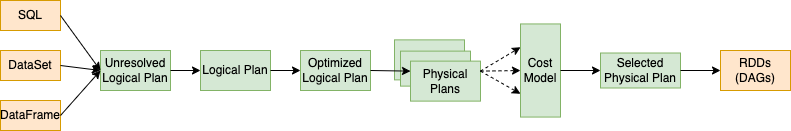

The diagram above was exported from draw.io. Its source (the exported page's mxGraphModel, read from the mxfile embedded in the PNG):
<mxGraphModel dx="1252" dy="738" grid="1" gridSize="10" guides="1" tooltips="1" connect="1" arrows="1" fold="1" page="1" pageScale="1" pageWidth="827" pageHeight="1169" math="0" shadow="0">
  <root>
    <mxCell id="0" />
    <mxCell id="1" parent="0" />
    <mxCell id="FQxQoI0nSRrwIX5PE0hD-1" value="SQL" style="rounded=0;whiteSpace=wrap;html=1;fillColor=#ffe6cc;strokeColor=#d79b00;" vertex="1" parent="1">
      <mxGeometry x="20" y="240" width="60" height="30" as="geometry" />
    </mxCell>
    <mxCell id="FQxQoI0nSRrwIX5PE0hD-3" value="DataSet" style="rounded=0;whiteSpace=wrap;html=1;fillColor=#ffe6cc;strokeColor=#d79b00;" vertex="1" parent="1">
      <mxGeometry x="20" y="290" width="60" height="30" as="geometry" />
    </mxCell>
    <mxCell id="FQxQoI0nSRrwIX5PE0hD-4" value="DataFrame" style="rounded=0;whiteSpace=wrap;html=1;fillColor=#ffe6cc;strokeColor=#d79b00;" vertex="1" parent="1">
      <mxGeometry x="20" y="340" width="60" height="30" as="geometry" />
    </mxCell>
    <mxCell id="FQxQoI0nSRrwIX5PE0hD-5" value="Unresolved&lt;br&gt;Logical Plan" style="rounded=0;whiteSpace=wrap;html=1;fillColor=#d5e8d4;strokeColor=#82b366;" vertex="1" parent="1">
      <mxGeometry x="120" y="290" width="70" height="40" as="geometry" />
    </mxCell>
    <mxCell id="FQxQoI0nSRrwIX5PE0hD-10" value="Logical Plan" style="rounded=0;whiteSpace=wrap;html=1;fillColor=#d5e8d4;strokeColor=#82b366;" vertex="1" parent="1">
      <mxGeometry x="220" y="290" width="70" height="40" as="geometry" />
    </mxCell>
    <mxCell id="FQxQoI0nSRrwIX5PE0hD-11" value="Optimized&lt;br&gt;Logical Plan" style="rounded=0;whiteSpace=wrap;html=1;fillColor=#d5e8d4;strokeColor=#82b366;" vertex="1" parent="1">
      <mxGeometry x="320" y="290" width="70" height="40" as="geometry" />
    </mxCell>
    <mxCell id="FQxQoI0nSRrwIX5PE0hD-12" value="" style="rounded=0;whiteSpace=wrap;html=1;fillColor=#d5e8d4;strokeColor=#82b366;" vertex="1" parent="1">
      <mxGeometry x="414" y="279.37" width="70" height="40" as="geometry" />
    </mxCell>
    <mxCell id="FQxQoI0nSRrwIX5PE0hD-15" value="Selected&lt;br&gt;Physical Plan" style="rounded=0;whiteSpace=wrap;html=1;fillColor=#d5e8d4;strokeColor=#82b366;" vertex="1" parent="1">
      <mxGeometry x="620" y="292.5" width="80" height="35" as="geometry" />
    </mxCell>
    <mxCell id="FQxQoI0nSRrwIX5PE0hD-16" value="RDDs&lt;br&gt;(DAGs)" style="rounded=0;whiteSpace=wrap;html=1;fillColor=#ffe6cc;strokeColor=#d79b00;" vertex="1" parent="1">
      <mxGeometry x="740" y="290" width="70" height="40" as="geometry" />
    </mxCell>
    <mxCell id="FQxQoI0nSRrwIX5PE0hD-17" value="" style="endArrow=classic;html=1;rounded=0;entryX=0;entryY=0.5;entryDx=0;entryDy=0;exitX=1;exitY=0.5;exitDx=0;exitDy=0;" edge="1" parent="1" source="FQxQoI0nSRrwIX5PE0hD-1" target="FQxQoI0nSRrwIX5PE0hD-5">
      <mxGeometry width="50" height="50" relative="1" as="geometry">
        <mxPoint x="110" y="230" as="sourcePoint" />
        <mxPoint x="160" y="180" as="targetPoint" />
      </mxGeometry>
    </mxCell>
    <mxCell id="FQxQoI0nSRrwIX5PE0hD-18" value="" style="endArrow=classic;html=1;rounded=0;exitX=1;exitY=0.5;exitDx=0;exitDy=0;entryX=0;entryY=0.5;entryDx=0;entryDy=0;" edge="1" parent="1" source="FQxQoI0nSRrwIX5PE0hD-3" target="FQxQoI0nSRrwIX5PE0hD-5">
      <mxGeometry width="50" height="50" relative="1" as="geometry">
        <mxPoint x="70" y="470" as="sourcePoint" />
        <mxPoint x="120" y="420" as="targetPoint" />
      </mxGeometry>
    </mxCell>
    <mxCell id="FQxQoI0nSRrwIX5PE0hD-19" value="" style="endArrow=classic;html=1;rounded=0;exitX=1;exitY=0.5;exitDx=0;exitDy=0;entryX=0;entryY=0.5;entryDx=0;entryDy=0;" edge="1" parent="1" source="FQxQoI0nSRrwIX5PE0hD-4" target="FQxQoI0nSRrwIX5PE0hD-5">
      <mxGeometry width="50" height="50" relative="1" as="geometry">
        <mxPoint x="120" y="430" as="sourcePoint" />
        <mxPoint x="170" y="380" as="targetPoint" />
      </mxGeometry>
    </mxCell>
    <mxCell id="FQxQoI0nSRrwIX5PE0hD-21" value="" style="endArrow=classic;html=1;rounded=0;exitX=1;exitY=0.5;exitDx=0;exitDy=0;entryX=0;entryY=0.5;entryDx=0;entryDy=0;" edge="1" parent="1" source="FQxQoI0nSRrwIX5PE0hD-5" target="FQxQoI0nSRrwIX5PE0hD-10">
      <mxGeometry width="50" height="50" relative="1" as="geometry">
        <mxPoint x="270" y="305" as="sourcePoint" />
        <mxPoint x="330" y="450" as="targetPoint" />
      </mxGeometry>
    </mxCell>
    <mxCell id="FQxQoI0nSRrwIX5PE0hD-22" value="" style="endArrow=classic;html=1;rounded=0;exitX=1;exitY=0.5;exitDx=0;exitDy=0;entryX=0;entryY=0.5;entryDx=0;entryDy=0;" edge="1" parent="1" source="FQxQoI0nSRrwIX5PE0hD-10" target="FQxQoI0nSRrwIX5PE0hD-11">
      <mxGeometry width="50" height="50" relative="1" as="geometry">
        <mxPoint x="470" y="230" as="sourcePoint" />
        <mxPoint x="520" y="180" as="targetPoint" />
      </mxGeometry>
    </mxCell>
    <mxCell id="FQxQoI0nSRrwIX5PE0hD-28" value="" style="endArrow=classic;html=1;rounded=0;exitX=1;exitY=0.5;exitDx=0;exitDy=0;entryX=0;entryY=0.5;entryDx=0;entryDy=0;" edge="1" parent="1" source="FQxQoI0nSRrwIX5PE0hD-15" target="FQxQoI0nSRrwIX5PE0hD-16">
      <mxGeometry width="50" height="50" relative="1" as="geometry">
        <mxPoint x="580" y="250" as="sourcePoint" />
        <mxPoint x="630" y="200" as="targetPoint" />
      </mxGeometry>
    </mxCell>
    <mxCell id="FQxQoI0nSRrwIX5PE0hD-29" value="" style="rounded=0;whiteSpace=wrap;html=1;fillColor=#d5e8d4;strokeColor=#82b366;" vertex="1" parent="1">
      <mxGeometry x="420" y="290.62" width="70" height="35" as="geometry" />
    </mxCell>
    <mxCell id="FQxQoI0nSRrwIX5PE0hD-30" value="&lt;font color=&quot;#000000&quot;&gt;Physical Plans&lt;/font&gt;" style="rounded=0;whiteSpace=wrap;html=1;fillColor=#d5e8d4;strokeColor=#82b366;" vertex="1" parent="1">
      <mxGeometry x="430" y="300.62" width="70" height="40" as="geometry" />
    </mxCell>
    <mxCell id="FQxQoI0nSRrwIX5PE0hD-33" value="Cost&lt;br&gt;Model" style="rounded=0;whiteSpace=wrap;html=1;fillColor=#d5e8d4;strokeColor=#82b366;" vertex="1" parent="1">
      <mxGeometry x="540" y="263.44" width="40" height="93.12" as="geometry" />
    </mxCell>
    <mxCell id="FQxQoI0nSRrwIX5PE0hD-34" value="" style="endArrow=classic;html=1;rounded=0;exitX=1;exitY=0.25;exitDx=0;exitDy=0;entryX=0;entryY=0.25;entryDx=0;entryDy=0;dashed=1;" edge="1" parent="1" source="FQxQoI0nSRrwIX5PE0hD-30" target="FQxQoI0nSRrwIX5PE0hD-33">
      <mxGeometry width="50" height="50" relative="1" as="geometry">
        <mxPoint x="590" y="220" as="sourcePoint" />
        <mxPoint x="640" y="170" as="targetPoint" />
      </mxGeometry>
    </mxCell>
    <mxCell id="FQxQoI0nSRrwIX5PE0hD-35" value="" style="endArrow=classic;html=1;rounded=0;exitX=1;exitY=0.25;exitDx=0;exitDy=0;entryX=0;entryY=0.75;entryDx=0;entryDy=0;dashed=1;" edge="1" parent="1" source="FQxQoI0nSRrwIX5PE0hD-30" target="FQxQoI0nSRrwIX5PE0hD-33">
      <mxGeometry width="50" height="50" relative="1" as="geometry">
        <mxPoint x="580" y="310" as="sourcePoint" />
        <mxPoint x="596.9849999999999" y="291.97" as="targetPoint" />
      </mxGeometry>
    </mxCell>
    <mxCell id="FQxQoI0nSRrwIX5PE0hD-42" value="" style="endArrow=classic;html=1;rounded=0;fontSize=11;exitX=1;exitY=0.5;exitDx=0;exitDy=0;entryX=0;entryY=0.25;entryDx=0;entryDy=0;" edge="1" parent="1" source="FQxQoI0nSRrwIX5PE0hD-11" target="FQxQoI0nSRrwIX5PE0hD-30">
      <mxGeometry width="50" height="50" relative="1" as="geometry">
        <mxPoint x="430" y="210" as="sourcePoint" />
        <mxPoint x="480" y="160" as="targetPoint" />
      </mxGeometry>
    </mxCell>
    <mxCell id="FQxQoI0nSRrwIX5PE0hD-45" value="" style="endArrow=classic;html=1;rounded=0;fontSize=8;exitX=1;exitY=0.5;exitDx=0;exitDy=0;entryX=0;entryY=0.5;entryDx=0;entryDy=0;" edge="1" parent="1" source="FQxQoI0nSRrwIX5PE0hD-33" target="FQxQoI0nSRrwIX5PE0hD-15">
      <mxGeometry width="50" height="50" relative="1" as="geometry">
        <mxPoint x="600" y="450" as="sourcePoint" />
        <mxPoint x="650" y="400" as="targetPoint" />
      </mxGeometry>
    </mxCell>
    <mxCell id="FQxQoI0nSRrwIX5PE0hD-46" value="" style="endArrow=classic;html=1;rounded=0;dashed=1;fontSize=8;exitX=1;exitY=0.25;exitDx=0;exitDy=0;entryX=0;entryY=0.5;entryDx=0;entryDy=0;" edge="1" parent="1" source="FQxQoI0nSRrwIX5PE0hD-30" target="FQxQoI0nSRrwIX5PE0hD-33">
      <mxGeometry width="50" height="50" relative="1" as="geometry">
        <mxPoint x="480" y="480" as="sourcePoint" />
        <mxPoint x="530" y="430" as="targetPoint" />
      </mxGeometry>
    </mxCell>
  </root>
</mxGraphModel>